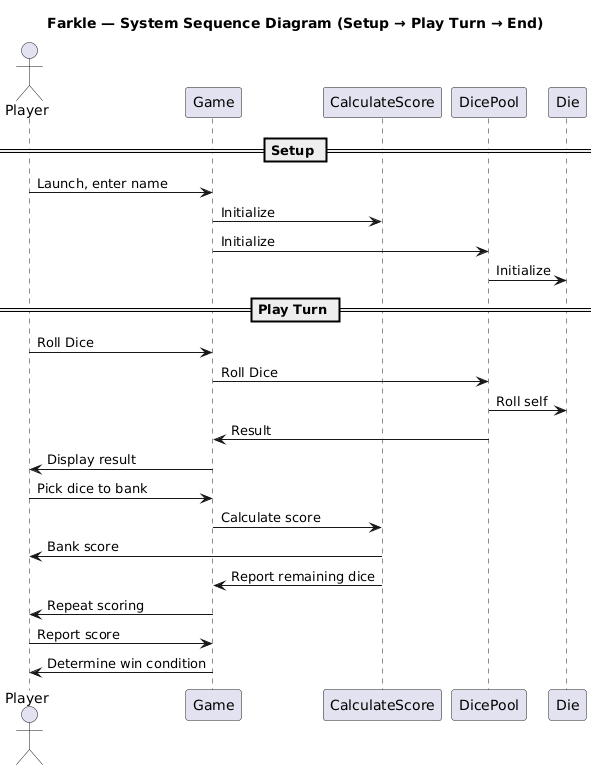

The diagram above was rendered by PlantUML. Its source (embedded in the PNG):
@startuml
title Farkle — System Sequence Diagram (Setup → Play Turn → End)

actor Player
participant "Game" as Game
participant "CalculateScore" as cs
participant "DicePool" as Pool
participant "Die" as Die

== Setup ==
Player -> Game : Launch, enter name
Game -> cs : Initialize
Game -> Pool : Initialize
Pool -> Die : Initialize


== Play Turn ==
Player -> Game : Roll Dice
Game -> Pool : Roll Dice
Pool -> Die : Roll self
Pool -> Game : Result
Game -> Player : Display result
Player -> Game : Pick dice to bank
Game -> cs : Calculate score
cs -> Player : Bank score
cs -> Game: Report remaining dice
Game -> Player : Repeat scoring
Player -> Game : Report score
Game -> Player : Determine win condition
@enduml